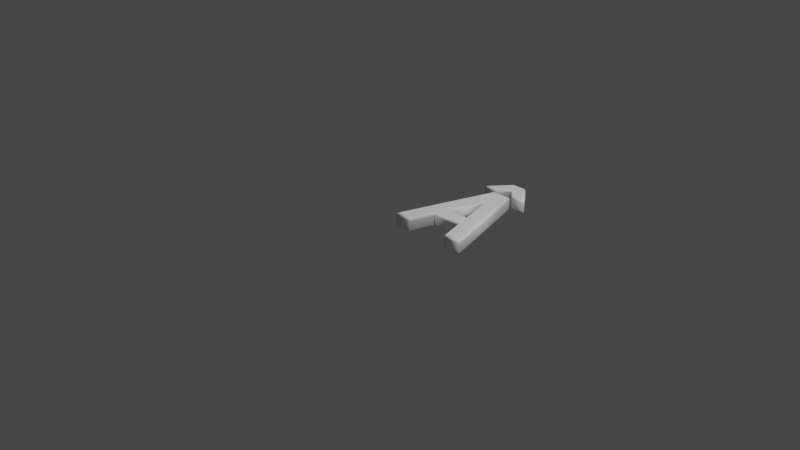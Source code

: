 # Source: 194.blend  (saved by Blender 2.83.19; exported with 4.5.12 LTS)
import bpy
from mathutils import Matrix  # noqa: F401  (used for matrix-valued properties, if any)

bpy.ops.wm.read_factory_settings(use_empty=True)
scene = bpy.context.scene
scene.name = 'Scene'

# ---- collections
col_collection = bpy.data.collections.new('Collection'); scene.collection.children.link(col_collection)

# ---- materials (node trees are filled in below, after node groups)
mat_material = bpy.data.materials.new('Material')
mat_material.alpha_threshold = 0.0
mat_material.use_transparent_shadow = False
mat_material.line_color = (0.0, 0.0, 0.0, 1.0)

# ---- material node trees
mat_material.use_nodes = True; mat_material.node_tree.nodes.clear()
_N = mat_material.node_tree.nodes; _L = mat_material.node_tree.links
n0 = _N.new('ShaderNodeOutputMaterial'); n0.name = 'Material Output'; n0.location = (300, 300)
n1 = _N.new('ShaderNodeBsdfPrincipled'); n1.name = 'Principled BSDF'; n1.location = (10, 300)
n1.distribution = 'GGX'
n1.subsurface_method = 'BURLEY'
n1.inputs[0].default_value = (1.0, 1.0, 1.0, 1.0)
n1.inputs[2].default_value = 0.4
n1.inputs[3].default_value = 1.45
n1.inputs[27].default_value = (0.0, 0.0, 0.0, 1.0)
n1.inputs[28].default_value = 1.0
_L.new(n1.outputs[0], n0.inputs[0])
n0.is_active_output = True

# ---- world
world_world = bpy.data.worlds.new('World'); scene.world = world_world
world_world.use_nodes = True; world_world.node_tree.nodes.clear()
_N = world_world.node_tree.nodes; _L = world_world.node_tree.links
n0 = _N.new('ShaderNodeOutputWorld'); n0.name = 'World Output'; n0.location = (300, 300)
n1 = _N.new('ShaderNodeBackground'); n1.name = 'Background'; n1.location = (10, 300)
n1.inputs[0].default_value = (0.05088, 0.05088, 0.05088, 1.0)
_L.new(n1.outputs[0], n0.inputs[0])
n0.is_active_output = True
world_world.color = (0.05088, 0.05088, 0.05088)
world_world.use_sun_shadow = False
world_world.sun_shadow_jitter_overblur = 0.0

# ---- cameras
cam_camera = bpy.data.cameras.new('Camera')
cam_camera.clip_end = 100.0
cam_camera.ortho_scale = 7.314

# ---- lights
light_light = bpy.data.lights.new('Light', 'POINT')
light_light.transmission_factor = 0.0
light_light.energy = 1000.0
light_light.shadow_soft_size = 0.1
light_light.shadow_maximum_resolution = 0.006
light_light.use_absolute_resolution = True

# ---- meshes
me_194 = bpy.data.meshes.new('194')
me_194.from_pydata([(0.2165, 1.138, 0.08), (0.3634, 1.323, 0.08), (0.495, 1.323, 0.08), (0.6418, 1.138, 0.08), (0.5444, 1.138, 0.08), (0.4288, 1.262, 0.08), (0.314, 1.138, 0.08), (0.5771, 0.3836, 0.08), (0.4288, 0.9154, 0.08), (0.2805, 0.3836, 0.08), (0.02576, 1.311e-09, 0.08), (0.3439, 1.039, 0.08), (0.5144, 1.039, 0.08), (0.8326, 1.311e-09, 0.08), (0.6871, 1.311e-09, 0.08), (0.6105, 0.2708, 0.08), (0.2464, 0.2708, 0.08), (0.1712, 1.311e-09, 0.08), (0.2165, 1.138, -0.08), (0.3634, 1.323, -0.08), (0.495, 1.323, -0.08), (0.6418, 1.138, -0.08), (0.5444, 1.138, -0.08), (0.4288, 1.262, -0.08), (0.314, 1.138, -0.08), (0.5771, 0.3836, -0.08), (0.4288, 0.9154, -0.08), (0.2805, 0.3836, -0.08), (0.02576, -3.577e-10, -0.08), (0.3439, 1.039, -0.08), (0.5144, 1.039, -0.08), (0.8326, -3.577e-10, -0.08), (0.6871, -3.577e-10, -0.08), (0.6105, 0.2708, -0.08), (0.2464, 0.2708, -0.08), (0.1712, -3.577e-10, -0.08), (0.5771, 0.3836, -0.08), (0.562, 0.3951, -0.07772), (0.5492, 0.4048, -0.07121), (0.5406, 0.4113, -0.06148), (0.5376, 0.4136, -0.05), (0.5376, 0.4136, 0.05), (0.5406, 0.4113, 0.06148), (0.5492, 0.4048, 0.07121), (0.562, 0.3951, 0.07772), (0.5771, 0.3836, 0.08), (0.4288, 0.9154, -0.08), (0.4288, 0.8727, -0.07772), (0.4288, 0.8364, -0.07121), (0.4288, 0.8122, -0.06148), (0.4288, 0.8037, -0.05), (0.4288, 0.8037, 0.05), (0.4288, 0.8122, 0.06148), (0.4288, 0.8364, 0.07121), (0.4288, 0.8727, 0.07772), (0.4288, 0.9154, 0.08), (0.2805, 0.3836, -0.08), (0.2957, 0.3951, -0.07772), (0.3085, 0.4048, -0.07121), (0.317, 0.4113, -0.06148), (0.3201, 0.4136, -0.05), (0.3201, 0.4136, 0.05), (0.317, 0.4113, 0.06148), (0.3085, 0.4048, 0.07121), (0.2957, 0.3951, 0.07772), (0.2805, 0.3836, 0.08), (0.02576, -3.577e-10, -0.08), (0.01024, -0.01148, -0.07772), (-0.002921, -0.02121, -0.07121), (-0.01171, -0.02772, -0.06148), (-0.0148, -0.03, -0.05), (-0.0148, -0.03, 0.05), (-0.01171, -0.02772, 0.06148), (-0.002921, -0.02121, 0.07121), (0.01024, -0.01148, 0.07772), (0.02576, 1.311e-09, 0.08), (0.3439, 1.039, -0.08), (0.3354, 1.051, -0.07772), (0.3282, 1.061, -0.07121), (0.3234, 1.067, -0.06148), (0.3217, 1.069, -0.05), (0.3217, 1.069, 0.05), (0.3234, 1.067, 0.06148), (0.3282, 1.061, 0.07121), (0.3354, 1.051, 0.07772), (0.3439, 1.039, 0.08), (0.5144, 1.039, -0.08), (0.5229, 1.051, -0.07772), (0.5301, 1.061, -0.07121), (0.5349, 1.067, -0.06148), (0.5366, 1.069, -0.05), (0.5366, 1.069, 0.05), (0.5349, 1.067, 0.06148), (0.5301, 1.061, 0.07121), (0.5229, 1.051, 0.07772), (0.5144, 1.039, 0.08), (0.8326, -3.577e-10, -0.08), (0.8481, -0.01148, -0.07772), (0.8613, -0.02121, -0.07121), (0.87, -0.02772, -0.06148), (0.8731, -0.03, -0.05), (0.8731, -0.03, 0.05), (0.87, -0.02772, 0.06148), (0.8613, -0.02121, 0.07121), (0.8481, -0.01148, 0.07772), (0.8326, 1.311e-09, 0.08), (0.6871, -3.577e-10, -0.08), (0.6784, -0.01148, -0.07772), (0.671, -0.02121, -0.07121), (0.6661, -0.02772, -0.06148), (0.6644, -0.03, -0.05), (0.6644, -0.03, 0.05), (0.6661, -0.02772, 0.06148), (0.671, -0.02121, 0.07121), (0.6784, -0.01148, 0.07772), (0.6871, 1.311e-09, 0.08), (0.6105, 0.2708, -0.08), (0.6018, 0.2593, -0.07772), (0.5945, 0.2496, -0.07121), (0.5895, 0.2431, -0.06148), (0.5878, 0.2408, -0.05), (0.5878, 0.2408, 0.05), (0.5895, 0.2431, 0.06148), (0.5945, 0.2496, 0.07121), (0.6018, 0.2593, 0.07772), (0.6105, 0.2708, 0.08), (0.2464, 0.2708, -0.08), (0.2552, 0.2593, -0.07772), (0.2626, 0.2496, -0.07121), (0.2675, 0.2431, -0.06148), (0.2692, 0.2408, -0.05), (0.2692, 0.2408, 0.05), (0.2675, 0.2431, 0.06148), (0.2626, 0.2496, 0.07121), (0.2552, 0.2593, 0.07772), (0.2464, 0.2708, 0.08), (0.1712, -3.577e-10, -0.08), (0.18, -0.01148, -0.07772), (0.1874, -0.02121, -0.07121), (0.1923, -0.02772, -0.06148), (0.1941, -0.03, -0.05), (0.1941, -0.03, 0.05), (0.1923, -0.02772, 0.06148), (0.1874, -0.02121, 0.07121), (0.18, -0.01148, 0.07772), (0.1712, 1.311e-09, 0.08), (0.2165, 1.138, -0.08), (0.1927, 1.127, -0.07772), (0.1726, 1.117, -0.07121), (0.1591, 1.11, -0.06148), (0.1544, 1.108, -0.05), (0.1544, 1.108, 0.05), (0.1591, 1.11, 0.06148), (0.1726, 1.117, 0.07121), (0.1927, 1.127, 0.07772), (0.2165, 1.138, 0.08), (0.3634, 1.323, -0.08), (0.3578, 1.335, -0.07772), (0.3531, 1.345, -0.07121), (0.35, 1.351, -0.06148), (0.3489, 1.353, -0.05), (0.3489, 1.353, 0.05), (0.35, 1.351, 0.06148), (0.3531, 1.345, 0.07121), (0.3578, 1.335, 0.07772), (0.3634, 1.323, 0.08), (0.495, 1.323, -0.08), (0.5005, 1.335, -0.07772), (0.5052, 1.345, -0.07121), (0.5083, 1.351, -0.06148), (0.5094, 1.353, -0.05), (0.5094, 1.353, 0.05), (0.5083, 1.351, 0.06148), (0.5052, 1.345, 0.07121), (0.5005, 1.335, 0.07772), (0.495, 1.323, 0.08), (0.6418, 1.138, -0.08), (0.6656, 1.127, -0.07772), (0.6857, 1.117, -0.07121), (0.6992, 1.11, -0.06148), (0.7039, 1.108, -0.05), (0.7039, 1.108, 0.05), (0.6992, 1.11, 0.06148), (0.6857, 1.117, 0.07121), (0.6656, 1.127, 0.07772), (0.6418, 1.138, 0.08), (0.5444, 1.138, -0.08), (0.5394, 1.127, -0.07772), (0.5352, 1.117, -0.07121), (0.5323, 1.11, -0.06148), (0.5313, 1.108, -0.05), (0.5313, 1.108, 0.05), (0.5323, 1.11, 0.06148), (0.5352, 1.117, 0.07121), (0.5394, 1.127, 0.07772), (0.5444, 1.138, 0.08), (0.4288, 1.262, -0.08), (0.4288, 1.245, -0.07772), (0.4289, 1.231, -0.07121), (0.4289, 1.221, -0.06148), (0.4289, 1.218, -0.05), (0.4289, 1.218, 0.05), (0.4289, 1.221, 0.06148), (0.4289, 1.231, 0.07121), (0.4288, 1.245, 0.07772), (0.4288, 1.262, 0.08), (0.314, 1.138, -0.08), (0.319, 1.127, -0.07772), (0.3232, 1.117, -0.07121), (0.3261, 1.11, -0.06148), (0.3271, 1.108, -0.05), (0.3271, 1.108, 0.05), (0.3261, 1.11, 0.06148), (0.3232, 1.117, 0.07121), (0.319, 1.127, 0.07772), (0.314, 1.138, 0.08)], [], [(10, 8, 11), (8, 12, 11), (8, 13, 12), (10, 9, 8), (7, 13, 8), (10, 16, 9), (16, 7, 9), (16, 15, 7), (15, 13, 7), (10, 17, 16), (14, 13, 15), (0, 2, 1), (0, 5, 2), (5, 3, 2), (0, 6, 5), (4, 3, 5), (26, 28, 29), (30, 26, 29), (31, 26, 30), (27, 28, 26), (31, 25, 26), (34, 28, 27), (25, 34, 27), (33, 34, 25), (31, 33, 25), (35, 28, 34), (31, 32, 33), (20, 18, 19), (23, 18, 20), (21, 23, 20), (24, 18, 23), (21, 22, 23), (37, 47, 46, 36), (38, 48, 47, 37), (39, 49, 48, 38), (40, 50, 49, 39), (41, 51, 50, 40), (42, 52, 51, 41), (43, 53, 52, 42), (44, 54, 53, 43), (45, 55, 54, 44), (47, 57, 56, 46), (48, 58, 57, 47), (49, 59, 58, 48), (50, 60, 59, 49), (51, 61, 60, 50), (52, 62, 61, 51), (53, 63, 62, 52), (54, 64, 63, 53), (55, 65, 64, 54), (57, 37, 36, 56), (58, 38, 37, 57), (59, 39, 38, 58), (60, 40, 39, 59), (61, 41, 40, 60), (62, 42, 41, 61), (63, 43, 42, 62), (64, 44, 43, 63), (65, 45, 44, 64), (67, 77, 76, 66), (68, 78, 77, 67), (69, 79, 78, 68), (70, 80, 79, 69), (71, 81, 80, 70), (72, 82, 81, 71), (73, 83, 82, 72), (74, 84, 83, 73), (75, 85, 84, 74), (77, 87, 86, 76), (78, 88, 87, 77), (79, 89, 88, 78), (80, 90, 89, 79), (81, 91, 90, 80), (82, 92, 91, 81), (83, 93, 92, 82), (84, 94, 93, 83), (85, 95, 94, 84), (87, 97, 96, 86), (88, 98, 97, 87), (89, 99, 98, 88), (90, 100, 99, 89), (91, 101, 100, 90), (92, 102, 101, 91), (93, 103, 102, 92), (94, 104, 103, 93), (95, 105, 104, 94), (97, 107, 106, 96), (98, 108, 107, 97), (99, 109, 108, 98), (100, 110, 109, 99), (101, 111, 110, 100), (102, 112, 111, 101), (103, 113, 112, 102), (104, 114, 113, 103), (105, 115, 114, 104), (107, 117, 116, 106), (108, 118, 117, 107), (109, 119, 118, 108), (110, 120, 119, 109), (111, 121, 120, 110), (112, 122, 121, 111), (113, 123, 122, 112), (114, 124, 123, 113), (115, 125, 124, 114), (117, 127, 126, 116), (118, 128, 127, 117), (119, 129, 128, 118), (120, 130, 129, 119), (121, 131, 130, 120), (122, 132, 131, 121), (123, 133, 132, 122), (124, 134, 133, 123), (125, 135, 134, 124), (127, 137, 136, 126), (128, 138, 137, 127), (129, 139, 138, 128), (130, 140, 139, 129), (131, 141, 140, 130), (132, 142, 141, 131), (133, 143, 142, 132), (134, 144, 143, 133), (135, 145, 144, 134), (137, 67, 66, 136), (138, 68, 67, 137), (139, 69, 68, 138), (140, 70, 69, 139), (141, 71, 70, 140), (142, 72, 71, 141), (143, 73, 72, 142), (144, 74, 73, 143), (145, 75, 74, 144), (147, 157, 156, 146), (148, 158, 157, 147), (149, 159, 158, 148), (150, 160, 159, 149), (151, 161, 160, 150), (152, 162, 161, 151), (153, 163, 162, 152), (154, 164, 163, 153), (155, 165, 164, 154), (157, 167, 166, 156), (158, 168, 167, 157), (159, 169, 168, 158), (160, 170, 169, 159), (161, 171, 170, 160), (162, 172, 171, 161), (163, 173, 172, 162), (164, 174, 173, 163), (165, 175, 174, 164), (167, 177, 176, 166), (168, 178, 177, 167), (169, 179, 178, 168), (170, 180, 179, 169), (171, 181, 180, 170), (172, 182, 181, 171), (173, 183, 182, 172), (174, 184, 183, 173), (175, 185, 184, 174), (177, 187, 186, 176), (178, 188, 187, 177), (179, 189, 188, 178), (180, 190, 189, 179), (181, 191, 190, 180), (182, 192, 191, 181), (183, 193, 192, 182), (184, 194, 193, 183), (185, 195, 194, 184), (187, 197, 196, 186), (188, 198, 197, 187), (189, 199, 198, 188), (190, 200, 199, 189), (191, 201, 200, 190), (192, 202, 201, 191), (193, 203, 202, 192), (194, 204, 203, 193), (195, 205, 204, 194), (197, 207, 206, 196), (198, 208, 207, 197), (199, 209, 208, 198), (200, 210, 209, 199), (201, 211, 210, 200), (202, 212, 211, 201), (203, 213, 212, 202), (204, 214, 213, 203), (205, 215, 214, 204), (207, 147, 146, 206), (208, 148, 147, 207), (209, 149, 148, 208), (210, 150, 149, 209), (211, 151, 150, 210), (212, 152, 151, 211), (213, 153, 152, 212), (214, 154, 153, 213), (215, 155, 154, 214)])
me_194.polygons.foreach_set('use_smooth', [0, 0, 0, 0, 0, 0, 0, 0, 0, 0, 0, 0, 0, 0, 0, 0, 0, 0, 0, 0, 0, 0, 0, 0, 0, 0, 0, 0, 0, 0, 0, 0, 1, 1, 1, 1, 1, 1, 1, 1, 1, 1, 1, 1, 1, 1, 1, 1, 1, 1, 1, 1, 1, 1, 1, 1, 1, 1, 1, 1, 1, 1, 1, 1, 1, 1, 1, 1, 1, 1, 1, 1, 1, 1, 1, 1, 1, 1, 1, 1, 1, 1, 1, 1, 1, 1, 1, 1, 1, 1, 1, 1, 1, 1, 1, 1, 1, 1, 1, 1, 1, 1, 1, 1, 1, 1, 1, 1, 1, 1, 1, 1, 1, 1, 1, 1, 1, 1, 1, 1, 1, 1, 1, 1, 1, 1, 1, 1, 1, 1, 1, 1, 1, 1, 1, 1, 1, 1, 1, 1, 1, 1, 1, 1, 1, 1, 1, 1, 1, 1, 1, 1, 1, 1, 1, 1, 1, 1, 1, 1, 1, 1, 1, 1, 1, 1, 1, 1, 1, 1, 1, 1, 1, 1, 1, 1, 1, 1, 1, 1, 1, 1, 1, 1, 1, 1, 1, 1, 1, 1, 1, 1, 1, 1])
_uv = me_194.uv_layers.new(name='UVMap')
_uv.uv.foreach_set('vector', [0.4535, 0.5316, 0.05425, 0.7074, 0.0002127, 0.6703, 0.05425, 0.7074, 0.0002123, 0.7447, 0.0002127, 0.6703, 0.05425, 0.7074, 0.4535, 0.8834, 0.0002123, 0.7447, 0.4535, 0.5316, 0.2862, 0.6427, 0.05425, 0.7074, 0.2862, 0.772, 0.4535, 0.8834, 0.05425, 0.7074, 0.4535, 0.5316, 0.3354, 0.6278, 0.2862, 0.6427, 0.3354, 0.6278, 0.2862, 0.772, 0.2862, 0.6427, 0.3354, 0.6278, 0.3354, 0.7866, 0.2862, 0.772, 0.3354, 0.7866, 0.4535, 0.8834, 0.2862, 0.772, 0.4535, 0.5316, 0.4535, 0.595, 0.3354, 0.6278, 0.4535, 0.82, 0.4535, 0.8834, 0.3354, 0.7866, 0.6586, 0.3455, 0.5779, 0.467, 0.5779, 0.4096, 0.6586, 0.3455, 0.6046, 0.4381, 0.5779, 0.467, 0.6046, 0.4381, 0.6586, 0.531, 0.5779, 0.467, 0.6586, 0.3455, 0.6586, 0.388, 0.6046, 0.4381, 0.6586, 0.4885, 0.6586, 0.531, 0.6046, 0.4381, 0.5079, 0.7077, 0.9071, 0.8834, 0.4539, 0.7447, 0.4539, 0.6703, 0.5079, 0.7077, 0.4539, 0.7447, 0.9071, 0.5316, 0.5079, 0.7077, 0.4539, 0.6703, 0.7399, 0.7723, 0.9071, 0.8834, 0.5079, 0.7077, 0.9071, 0.5316, 0.7399, 0.643, 0.5079, 0.7077, 0.789, 0.7872, 0.9071, 0.8834, 0.7399, 0.7723, 0.7399, 0.643, 0.789, 0.7872, 0.7399, 0.7723, 0.789, 0.6284, 0.789, 0.7872, 0.7399, 0.643, 0.9071, 0.5316, 0.789, 0.6284, 0.7399, 0.643, 0.9071, 0.82, 0.9071, 0.8834, 0.789, 0.7872, 0.9071, 0.5316, 0.9071, 0.595, 0.789, 0.6284, 0.659, 0.4096, 0.7398, 0.531, 0.659, 0.467, 0.6857, 0.4384, 0.7398, 0.531, 0.659, 0.4096, 0.7398, 0.3455, 0.6857, 0.4384, 0.659, 0.4096, 0.7398, 0.4885, 0.7398, 0.531, 0.6857, 0.4384, 0.7398, 0.3455, 0.7398, 0.388, 0.6857, 0.4384, 0.9868, 0.01231, 0.9907, 0.2838, 0.9998, 0.3212, 0.9998, 0.0002123, 0.9753, 0.02378, 0.9825, 0.2504, 0.9907, 0.2838, 0.9868, 0.01231, 0.9655, 0.03405, 0.976, 0.2237, 0.9825, 0.2504, 0.9753, 0.02378, 0.9572, 0.0428, 0.9714, 0.2048, 0.976, 0.2237, 0.9655, 0.03405, 0.9702, 0.03407, 0.9704, 0.2041, 0.9714, 0.2048, 0.9572, 0.0428, 0.973, 0.03124, 0.9713, 0.2083, 0.9704, 0.2041, 0.9702, 0.03407, 0.977, 0.02692, 0.9737, 0.219, 0.9713, 0.2083, 0.973, 0.03124, 0.9817, 0.02148, 0.9772, 0.2346, 0.9737, 0.219, 0.977, 0.02692, 0.9869, 0.01546, 0.9813, 0.2527, 0.9772, 0.2346, 0.9817, 0.02148, 0.9907, 0.2838, 0.8631, 0.02548, 0.8448, 0.01724, 0.9998, 0.3212, 0.9825, 0.2504, 0.8797, 0.03359, 0.8631, 0.02548, 0.9907, 0.2838, 0.976, 0.2237, 0.8941, 0.04101, 0.8797, 0.03359, 0.9825, 0.2504, 0.9714, 0.2048, 0.9063, 0.04737, 0.8941, 0.04101, 0.976, 0.2237, 0.9704, 0.2041, 0.8929, 0.04628, 0.9063, 0.04737, 0.9714, 0.2048, 0.9713, 0.2083, 0.8894, 0.04499, 0.8929, 0.04628, 0.9704, 0.2041, 0.9737, 0.219, 0.8842, 0.04267, 0.8894, 0.04499, 0.9713, 0.2083, 0.9772, 0.2346, 0.8776, 0.03955, 0.8842, 0.04267, 0.9737, 0.219, 0.9813, 0.2527, 0.8704, 0.03601, 0.8776, 0.03955, 0.9772, 0.2346, 0.8631, 0.02548, 0.9868, 0.01231, 0.9998, 0.0002123, 0.8448, 0.01724, 0.8797, 0.03359, 0.9753, 0.02378, 0.9868, 0.01231, 0.8631, 0.02548, 0.8941, 0.04101, 0.9655, 0.03405, 0.9753, 0.02378, 0.8797, 0.03359, 0.9063, 0.04737, 0.9572, 0.0428, 0.9655, 0.03405, 0.8941, 0.04101, 0.8929, 0.04628, 0.9702, 0.03407, 0.9572, 0.0428, 0.9063, 0.04737, 0.8894, 0.04499, 0.973, 0.03124, 0.9702, 0.03407, 0.8929, 0.04628, 0.8842, 0.04267, 0.977, 0.02692, 0.973, 0.03124, 0.8894, 0.04499, 0.8776, 0.03955, 0.9817, 0.02148, 0.977, 0.02692, 0.8842, 0.04267, 0.8704, 0.03601, 0.9869, 0.01546, 0.9817, 0.02148, 0.8776, 0.03955, 0.5448, 0.06817, 0.4912, 0.3899, 0.4858, 0.3874, 0.544, 0.07101, 0.5455, 0.06552, 0.4966, 0.3924, 0.4912, 0.3899, 0.5448, 0.06817, 0.5463, 0.06301, 0.5023, 0.395, 0.4966, 0.3924, 0.5455, 0.06552, 0.5472, 0.0606, 0.5084, 0.3977, 0.5023, 0.395, 0.5463, 0.06301, 0.5565, 0.05242, 0.5481, 0.4256, 0.5084, 0.3977, 0.5472, 0.0606, 0.5609, 0.05139, 0.5555, 0.4294, 0.5481, 0.4256, 0.5565, 0.05242, 0.5659, 0.04995, 0.5627, 0.4334, 0.5555, 0.4294, 0.5609, 0.05139, 0.5714, 0.04809, 0.57, 0.4377, 0.5627, 0.4334, 0.5659, 0.04995, 0.5774, 0.04573, 0.5774, 0.4423, 0.57, 0.4377, 0.5714, 0.04809, 0.4912, 0.3899, 0.4312, 0.4277, 0.4304, 0.422, 0.4858, 0.3874, 0.4966, 0.3924, 0.4321, 0.4334, 0.4312, 0.4277, 0.4912, 0.3899, 0.5023, 0.395, 0.433, 0.4394, 0.4321, 0.4334, 0.4966, 0.3924, 0.5084, 0.3977, 0.4338, 0.4459, 0.433, 0.4394, 0.5023, 0.395, 0.5481, 0.4256, 0.45, 0.4958, 0.4338, 0.4459, 0.5084, 0.3977, 0.5555, 0.4294, 0.4512, 0.5042, 0.45, 0.4958, 0.5481, 0.4256, 0.5627, 0.4334, 0.4529, 0.513, 0.4512, 0.5042, 0.5555, 0.4294, 0.57, 0.4377, 0.4549, 0.5219, 0.4529, 0.513, 0.5627, 0.4334, 0.5774, 0.4423, 0.457, 0.5312, 0.4549, 0.5219, 0.57, 0.4377, 0.4312, 0.4277, 0.09973, 0.3556, 0.1041, 0.3521, 0.4304, 0.422, 0.4321, 0.4334, 0.09541, 0.3591, 0.09973, 0.3556, 0.4312, 0.4277, 0.433, 0.4394, 0.09099, 0.3629, 0.09541, 0.3591, 0.4321, 0.4334, 0.4338, 0.4459, 0.08661, 0.3669, 0.09099, 0.3629, 0.433, 0.4394, 0.45, 0.4958, 0.07593, 0.3793, 0.08661, 0.3669, 0.4338, 0.4459, 0.4512, 0.5042, 0.07286, 0.3839, 0.07593, 0.3793, 0.45, 0.4958, 0.4529, 0.513, 0.06909, 0.3891, 0.07286, 0.3839, 0.4512, 0.5042, 0.4549, 0.5219, 0.06462, 0.395, 0.06909, 0.3891, 0.4529, 0.513, 0.457, 0.5312, 0.05919, 0.4017, 0.06462, 0.395, 0.4549, 0.5219, 0.09973, 0.3556, 0.09971, 0.3064, 0.1034, 0.3105, 0.1041, 0.3521, 0.09541, 0.3591, 0.09586, 0.3024, 0.09971, 0.3064, 0.09973, 0.3556, 0.09099, 0.3629, 0.0917, 0.2985, 0.09586, 0.3024, 0.09541, 0.3591, 0.08661, 0.3669, 0.08695, 0.2944, 0.0917, 0.2985, 0.09099, 0.3629, 0.07593, 0.3793, 0.03435, 0.3113, 0.08695, 0.2944, 0.08661, 0.3669, 0.07286, 0.3839, 0.02693, 0.3105, 0.03435, 0.3113, 0.07593, 0.3793, 0.06909, 0.3891, 0.01911, 0.31, 0.02693, 0.3105, 0.07286, 0.3839, 0.06462, 0.395, 0.01035, 0.3095, 0.01911, 0.31, 0.06909, 0.3891, 0.05919, 0.4017, 0.0002123, 0.3092, 0.01035, 0.3095, 0.06462, 0.395, 0.09971, 0.3064, 0.208, 0.3234, 0.2097, 0.3304, 0.1034, 0.3105, 0.09586, 0.3024, 0.2061, 0.3164, 0.208, 0.3234, 0.09971, 0.3064, 0.0917, 0.2985, 0.204, 0.3093, 0.2061, 0.3164, 0.09586, 0.3024, 0.08695, 0.2944, 0.2015, 0.3022, 0.204, 0.3093, 0.0917, 0.2985, 0.03435, 0.3113, 0.1677, 0.1735, 0.2015, 0.3022, 0.08695, 0.2944, 0.02693, 0.3105, 0.1611, 0.1655, 0.1677, 0.1735, 0.03435, 0.3113, 0.01911, 0.31, 0.1546, 0.1578, 0.1611, 0.1655, 0.02693, 0.3105, 0.01035, 0.3095, 0.1482, 0.1503, 0.1546, 0.1578, 0.01911, 0.31, 0.0002123, 0.3092, 0.1422, 0.1431, 0.1482, 0.1503, 0.01035, 0.3095, 0.208, 0.3234, 0.4862, 0.1576, 0.4914, 0.1616, 0.2097, 0.3304, 0.2061, 0.3164, 0.4811, 0.1535, 0.4862, 0.1576, 0.208, 0.3234, 0.204, 0.3093, 0.4763, 0.1492, 0.4811, 0.1535, 0.2061, 0.3164, 0.2015, 0.3022, 0.4718, 0.1447, 0.4763, 0.1492, 0.204, 0.3093, 0.1677, 0.1735, 0.3981, 0.03872, 0.4718, 0.1447, 0.2015, 0.3022, 0.1611, 0.1655, 0.3953, 0.03136, 0.3981, 0.03872, 0.1677, 0.1735, 0.1546, 0.1578, 0.3927, 0.02389, 0.3953, 0.03136, 0.1611, 0.1655, 0.1482, 0.1503, 0.3903, 0.01647, 0.3927, 0.02389, 0.1546, 0.1578, 0.1422, 0.1431, 0.388, 0.009248, 0.3903, 0.01647, 0.1482, 0.1503, 0.4862, 0.1576, 0.514, 0.05417, 0.5129, 0.0574, 0.4914, 0.1616, 0.4811, 0.1535, 0.5153, 0.0509, 0.514, 0.05417, 0.4862, 0.1576, 0.4763, 0.1492, 0.5168, 0.04748, 0.5153, 0.0509, 0.4811, 0.1535, 0.4718, 0.1447, 0.5184, 0.04363, 0.5168, 0.04748, 0.4763, 0.1492, 0.3981, 0.03872, 0.5265, 0.02028, 0.5184, 0.04363, 0.4718, 0.1447, 0.3953, 0.03136, 0.5283, 0.01562, 0.5265, 0.02028, 0.3981, 0.03872, 0.3927, 0.02389, 0.5303, 0.0109, 0.5283, 0.01562, 0.3953, 0.03136, 0.3903, 0.01647, 0.5326, 0.00582, 0.5303, 0.0109, 0.3927, 0.02389, 0.388, 0.009248, 0.5353, 0.0002123, 0.5326, 0.00582, 0.3903, 0.01647, 0.514, 0.05417, 0.5448, 0.06817, 0.544, 0.07101, 0.5129, 0.0574, 0.5153, 0.0509, 0.5455, 0.06552, 0.5448, 0.06817, 0.514, 0.05417, 0.5168, 0.04748, 0.5463, 0.06301, 0.5455, 0.06552, 0.5153, 0.0509, 0.5184, 0.04363, 0.5472, 0.0606, 0.5463, 0.06301, 0.5168, 0.04748, 0.5265, 0.02028, 0.5565, 0.05242, 0.5472, 0.0606, 0.5184, 0.04363, 0.5283, 0.01562, 0.5609, 0.05139, 0.5565, 0.05242, 0.5265, 0.02028, 0.5303, 0.0109, 0.5659, 0.04995, 0.5609, 0.05139, 0.5283, 0.01562, 0.5326, 0.00582, 0.5714, 0.04809, 0.5659, 0.04995, 0.5303, 0.0109, 0.5353, 0.0002123, 0.5774, 0.04573, 0.5714, 0.04809, 0.5326, 0.00582, 0.6652, 0.1849, 0.6747, 0.135, 0.6771, 0.1366, 0.6676, 0.183, 0.663, 0.1866, 0.6722, 0.1335, 0.6747, 0.135, 0.6652, 0.1849, 0.6609, 0.1881, 0.6697, 0.132, 0.6722, 0.1335, 0.663, 0.1866, 0.6589, 0.1896, 0.667, 0.1305, 0.6697, 0.132, 0.6609, 0.1881, 0.6632, 0.1859, 0.6117, 0.09698, 0.667, 0.1305, 0.6589, 0.1896, 0.6598, 0.1868, 0.604, 0.09457, 0.6117, 0.09698, 0.6632, 0.1859, 0.6558, 0.1878, 0.5959, 0.09193, 0.604, 0.09457, 0.6598, 0.1868, 0.6506, 0.189, 0.5872, 0.0891, 0.5959, 0.09193, 0.6558, 0.1878, 0.6431, 0.1904, 0.5779, 0.0861, 0.5872, 0.0891, 0.6506, 0.189, 0.6747, 0.135, 0.7013, 0.1122, 0.7024, 0.1149, 0.6771, 0.1366, 0.6722, 0.1335, 0.7002, 0.1095, 0.7013, 0.1122, 0.6747, 0.135, 0.6697, 0.132, 0.6991, 0.1068, 0.7002, 0.1095, 0.6722, 0.1335, 0.667, 0.1305, 0.698, 0.1038, 0.6991, 0.1068, 0.6697, 0.132, 0.6117, 0.09698, 0.6816, 0.03901, 0.698, 0.1038, 0.667, 0.1305, 0.604, 0.09457, 0.6809, 0.03069, 0.6816, 0.03901, 0.6117, 0.09698, 0.5959, 0.09193, 0.6798, 0.0215, 0.6809, 0.03069, 0.604, 0.09457, 0.5872, 0.0891, 0.6787, 0.0113, 0.6798, 0.0215, 0.5959, 0.09193, 0.5779, 0.0861, 0.6774, 0.0002123, 0.6787, 0.0113, 0.5872, 0.0891, 0.7013, 0.1122, 0.7531, 0.1118, 0.7508, 0.1138, 0.7024, 0.1149, 0.7002, 0.1095, 0.7551, 0.1099, 0.7531, 0.1118, 0.7013, 0.1122, 0.6991, 0.1068, 0.757, 0.1082, 0.7551, 0.1099, 0.7002, 0.1095, 0.698, 0.1038, 0.7588, 0.1064, 0.757, 0.1082, 0.6991, 0.1068, 0.6816, 0.03901, 0.7562, 0.1112, 0.7588, 0.1064, 0.698, 0.1038, 0.6809, 0.03069, 0.7578, 0.1084, 0.7562, 0.1112, 0.6816, 0.03901, 0.6798, 0.0215, 0.7597, 0.105, 0.7578, 0.1084, 0.6809, 0.03069, 0.6787, 0.0113, 0.7621, 0.1004, 0.7597, 0.105, 0.6798, 0.0215, 0.6774, 0.0002123, 0.7654, 0.09353, 0.7621, 0.1004, 0.6787, 0.0113, 0.7531, 0.1118, 0.75, 0.1311, 0.748, 0.1294, 0.7508, 0.1138, 0.7551, 0.1099, 0.7521, 0.1328, 0.75, 0.1311, 0.7531, 0.1118, 0.757, 0.1082, 0.7543, 0.1343, 0.7521, 0.1328, 0.7551, 0.1099, 0.7588, 0.1064, 0.7568, 0.1359, 0.7543, 0.1343, 0.757, 0.1082, 0.7562, 0.1112, 0.807, 0.1237, 0.7568, 0.1359, 0.7588, 0.1064, 0.7578, 0.1084, 0.815, 0.1198, 0.807, 0.1237, 0.7562, 0.1112, 0.7597, 0.105, 0.8234, 0.1148, 0.815, 0.1198, 0.7578, 0.1084, 0.7621, 0.1004, 0.8331, 0.1083, 0.8234, 0.1148, 0.7597, 0.105, 0.7654, 0.09353, 0.8444, 0.1002, 0.8331, 0.1083, 0.7621, 0.1004, 0.75, 0.1311, 0.7085, 0.1476, 0.7059, 0.1445, 0.748, 0.1294, 0.7521, 0.1328, 0.7112, 0.1508, 0.7085, 0.1476, 0.75, 0.1311, 0.7543, 0.1343, 0.7141, 0.1542, 0.7112, 0.1508, 0.7521, 0.1328, 0.7568, 0.1359, 0.7169, 0.1576, 0.7141, 0.1542, 0.7543, 0.1343, 0.807, 0.1237, 0.7873, 0.2702, 0.7169, 0.1576, 0.7568, 0.1359, 0.815, 0.1198, 0.7994, 0.2856, 0.7873, 0.2702, 0.807, 0.1237, 0.8234, 0.1148, 0.8132, 0.3035, 0.7994, 0.2856, 0.815, 0.1198, 0.8331, 0.1083, 0.8284, 0.3236, 0.8132, 0.3035, 0.8234, 0.1148, 0.8444, 0.1002, 0.8444, 0.3451, 0.8284, 0.3236, 0.8331, 0.1083, 0.7085, 0.1476, 0.6851, 0.1852, 0.6837, 0.183, 0.7059, 0.1445, 0.7112, 0.1508, 0.6863, 0.1876, 0.6851, 0.1852, 0.7085, 0.1476, 0.7141, 0.1542, 0.6875, 0.1901, 0.6863, 0.1876, 0.7112, 0.1508, 0.7169, 0.1576, 0.6886, 0.1928, 0.6875, 0.1901, 0.7141, 0.1542, 0.7873, 0.2702, 0.6619, 0.2467, 0.6886, 0.1928, 0.7169, 0.1576, 0.7994, 0.2856, 0.6553, 0.2528, 0.6619, 0.2467, 0.7873, 0.2702, 0.8132, 0.3035, 0.6476, 0.259, 0.6553, 0.2528, 0.7994, 0.2856, 0.8284, 0.3236, 0.6382, 0.2662, 0.6476, 0.259, 0.8132, 0.3035, 0.8444, 0.3451, 0.6266, 0.2744, 0.6382, 0.2662, 0.8284, 0.3236, 0.6851, 0.1852, 0.6652, 0.1849, 0.6676, 0.183, 0.6837, 0.183, 0.6863, 0.1876, 0.663, 0.1866, 0.6652, 0.1849, 0.6851, 0.1852, 0.6875, 0.1901, 0.6609, 0.1881, 0.663, 0.1866, 0.6863, 0.1876, 0.6886, 0.1928, 0.6589, 0.1896, 0.6609, 0.1881, 0.6875, 0.1901, 0.6619, 0.2467, 0.6632, 0.1859, 0.6589, 0.1896, 0.6886, 0.1928, 0.6553, 0.2528, 0.6598, 0.1868, 0.6632, 0.1859, 0.6619, 0.2467, 0.6476, 0.259, 0.6558, 0.1878, 0.6598, 0.1868, 0.6553, 0.2528, 0.6382, 0.2662, 0.6506, 0.189, 0.6558, 0.1878, 0.6476, 0.259, 0.6266, 0.2744, 0.6431, 0.1904, 0.6506, 0.189, 0.6382, 0.2662])
me_194.materials.append(mat_material)
me_194.use_remesh_fix_poles = True
me_194.use_remesh_preserve_attributes = False
me_194.use_mirror_vertex_groups = False
me_194.update()

# ---- objects
ob_light = bpy.data.objects.new('Light', light_light)
ob_camera = bpy.data.objects.new('Camera', cam_camera)
ob_194 = bpy.data.objects.new('194', me_194)

# ---- transforms, parenting, visibility, modifiers, constraints
ob_light.location = (4.076, 1.005, 5.904)
ob_light.rotation_euler = (0.6503, 0.05522, 1.866)
ob_light.lock_rotations_4d = False
ob_light.empty_display_type = 'ARROWS'
ob_light.color = (0.0, 0.0, 0.0, 0.0)
ob_light.lineart.crease_threshold = 0.0
ob_camera.location = (7.359, -6.926, 4.958)
ob_camera.rotation_euler = (1.109, 0.0, 0.8149)
ob_camera.lock_rotations_4d = False
ob_camera.empty_display_type = 'ARROWS'
ob_camera.color = (0.0, 0.0, 0.0, 0.0)
ob_camera.display_type = 'WIRE'
ob_camera.lineart.crease_threshold = 0.0
ob_194.location = (0.0, 0.0, 0.0)
ob_194.lineart.crease_threshold = 0.0

# ---- collection membership
col_collection.objects.link(ob_light)
col_collection.objects.link(ob_camera)
col_collection.objects.link(ob_194)

# ---- scene / render settings (as saved in the file)
scene.camera = ob_camera
scene.frame_start = 1; scene.frame_end = 250; scene.frame_set(1)
scene.render.engine = 'BLENDER_EEVEE_NEXT'
scene.cycles.use_denoising = False
scene.cycles.samples = 128
scene.cycles.sampling_pattern = 'TABULATED_SOBOL'
scene.cycles.use_adaptive_sampling = False
scene.cycles.use_light_tree = False
scene.view_settings.view_transform = 'Filmic'
bpy.context.view_layer.update()

